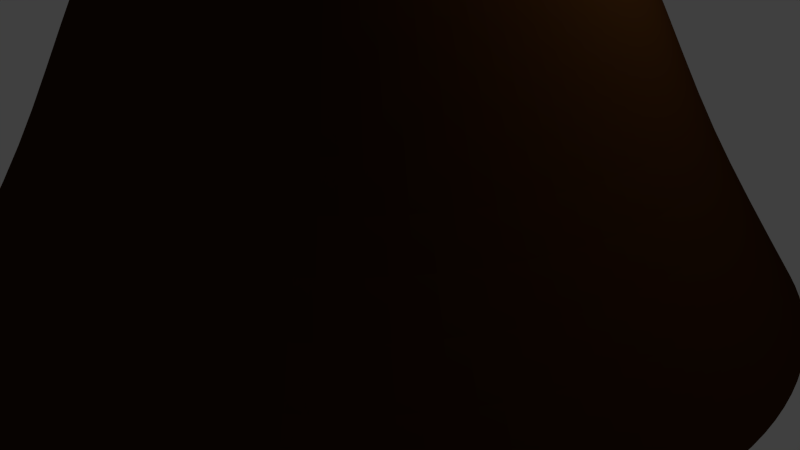 # Source: volcano.blend  (saved by Blender 2.76.0; exported with 4.5.12 LTS)
import bpy
from mathutils import Matrix  # noqa: F401  (used for matrix-valued properties, if any)

bpy.ops.wm.read_factory_settings(use_empty=True)
scene = bpy.context.scene
scene.name = 'Scene'

# ---- collections
col_collection_1 = bpy.data.collections.new('Collection 1'); scene.collection.children.link(col_collection_1)

# ---- materials (node trees are filled in below, after node groups)
mat_material_001 = bpy.data.materials.new('Material.001')
mat_material_001.alpha_threshold = 0.0
mat_material_001.use_transparent_shadow = False
mat_material_001.diffuse_color = (0.04203, 0.0156, 0.003424, 1.0)
mat_material_001.roughness = 0.5

# ---- material node trees

# ---- world
world_world = bpy.data.worlds.new('World'); scene.world = world_world
world_world.color = (0.05088, 0.05088, 0.05088)
world_world.use_sun_shadow = False
world_world.sun_shadow_jitter_overblur = 0.0
world_world.cycles.sampling_method = 'MANUAL'
world_world.cycles.sample_map_resolution = 256

# ---- cameras
cam_camera = bpy.data.cameras.new('Camera')
cam_camera.clip_end = 100.0
cam_camera.lens = 35.0
cam_camera.sensor_width = 32.0
cam_camera.sensor_height = 18.0
cam_camera.ortho_scale = 7.314
cam_camera.dof.focus_distance = 0.0
cam_camera.dof.aperture_fstop = 128.0

# ---- lights
light_lamp = bpy.data.lights.new('Lamp', 'POINT')
light_lamp.transmission_factor = 0.0
light_lamp.cutoff_distance = 30.0
light_lamp.energy = 100.0
light_lamp.shadow_buffer_clip_start = 1.001
light_lamp.shadow_soft_size = 0.1
light_lamp.shadow_maximum_resolution = 0.006
light_lamp.use_absolute_resolution = True
light_lamp.cycles.use_multiple_importance_sampling = False

# ---- meshes
me_cylinder = bpy.data.meshes.new('Cylinder')
me_cylinder.from_pydata([(-4.937e-07, 5.158, -1.0), (-3.38e-07, 3.847, 1.0), (1.006, 5.059, -1.0), (0.7505, 3.773, 1.0), (1.974, 4.765, -1.0), (1.472, 3.554, 1.0), (2.866, 4.289, -1.0), (2.137, 3.198, 1.0), (3.647, 3.647, -1.0), (2.72, 2.72, 1.0), (4.289, 2.866, -1.0), (3.198, 2.137, 1.0), (4.765, 1.974, -1.0), (3.554, 1.472, 1.0), (5.059, 1.006, -1.0), (3.773, 0.7505, 1.0), (5.158, -7.955e-07, -1.0), (3.847, -5.209e-07, 1.0), (5.059, -1.006, -1.0), (3.773, -0.7505, 1.0), (4.765, -1.974, -1.0), (3.554, -1.472, 1.0), (4.289, -2.866, -1.0), (3.198, -2.137, 1.0), (3.647, -3.647, -1.0), (2.72, -2.72, 1.0), (2.866, -4.289, -1.0), (2.137, -3.198, 1.0), (1.974, -4.765, -1.0), (1.472, -3.554, 1.0), (1.006, -5.059, -1.0), (0.7505, -3.773, 1.0), (-2.174e-06, -5.158, -1.0), (-1.591e-06, -3.847, 1.0), (-1.006, -5.059, -1.0), (-0.7505, -3.773, 1.0), (-1.974, -4.765, -1.0), (-1.472, -3.554, 1.0), (-2.866, -4.289, -1.0), (-2.137, -3.198, 1.0), (-3.647, -3.647, -1.0), (-2.72, -2.72, 1.0), (-4.289, -2.866, -1.0), (-3.199, -2.137, 1.0), (-4.765, -1.974, -1.0), (-3.554, -1.472, 1.0), (-5.059, -1.006, -1.0), (-3.773, -0.7505, 1.0), (-5.158, 3.796e-06, -1.0), (-3.847, 2.903e-06, 1.0), (-5.059, 1.006, -1.0), (-3.773, 0.7505, 1.0), (-4.765, 1.974, -1.0), (-3.554, 1.472, 1.0), (-4.289, 2.866, -1.0), (-3.198, 2.137, 1.0), (-3.647, 3.647, -1.0), (-2.72, 2.72, 1.0), (-2.866, 4.289, -1.0), (-2.137, 3.199, 1.0), (-1.974, 4.765, -1.0), (-1.472, 3.554, 1.0), (-1.006, 5.059, -1.0), (-0.7505, 3.773, 1.0), (-2.844e-07, 3.185, 2.464), (0.6214, 3.124, 2.464), (1.219, 2.943, 2.464), (1.77, 2.648, 2.464), (2.252, 2.252, 2.464), (2.648, 1.77, 2.464), (2.943, 1.219, 2.464), (3.124, 0.6214, 2.464), (3.185, -3.544e-07, 2.464), (3.124, -0.6214, 2.464), (2.943, -1.219, 2.464), (2.648, -1.77, 2.464), (2.252, -2.252, 2.464), (1.77, -2.648, 2.464), (1.219, -2.943, 2.464), (0.6214, -3.124, 2.464), (-1.322e-06, -3.185, 2.464), (-0.6214, -3.124, 2.464), (-1.219, -2.943, 2.464), (-1.77, -2.648, 2.464), (-2.252, -2.252, 2.464), (-2.648, -1.77, 2.464), (-2.943, -1.219, 2.464), (-3.124, -0.6214, 2.464), (-3.185, 2.481e-06, 2.464), (-3.124, 0.6214, 2.464), (-2.943, 1.219, 2.464), (-2.648, 1.77, 2.464), (-2.252, 2.252, 2.464), (-1.77, 2.648, 2.464), (-1.219, 2.943, 2.464), (-0.6214, 3.124, 2.464), (-1.495e-07, 1.497, 5.463), (0.292, 1.468, 5.463), (0.5729, 1.383, 5.463), (0.8317, 1.245, 5.463), (1.059, 1.059, 5.463), (1.245, 0.8317, 5.463), (1.383, 0.5729, 5.463), (1.468, 0.2921, 5.463), (1.497, -1.256e-08, 5.463), (1.468, -0.2921, 5.463), (1.383, -0.5729, 5.463), (1.245, -0.8317, 5.463), (1.059, -1.059, 5.463), (0.8317, -1.245, 5.463), (0.5729, -1.383, 5.463), (0.292, -1.468, 5.463), (-6.372e-07, -1.497, 5.463), (-0.2921, -1.468, 5.463), (-0.5729, -1.383, 5.463), (-0.8317, -1.245, 5.463), (-1.059, -1.059, 5.463), (-1.245, -0.8317, 5.463), (-1.383, -0.5729, 5.463), (-1.468, -0.292, 5.463), (-1.497, 1.32e-06, 5.463), (-1.468, 0.2921, 5.463), (-1.383, 0.5729, 5.463), (-1.245, 0.8317, 5.463), (-1.059, 1.059, 5.463), (-0.8317, 1.245, 5.463), (-0.5729, 1.383, 5.463), (-0.292, 1.468, 5.463)], [], [(0, 1, 3, 2), (2, 3, 5, 4), (4, 5, 7, 6), (6, 7, 9, 8), (8, 9, 11, 10), (10, 11, 13, 12), (12, 13, 15, 14), (14, 15, 17, 16), (16, 17, 19, 18), (18, 19, 21, 20), (20, 21, 23, 22), (22, 23, 25, 24), (24, 25, 27, 26), (26, 27, 29, 28), (28, 29, 31, 30), (30, 31, 33, 32), (32, 33, 35, 34), (34, 35, 37, 36), (36, 37, 39, 38), (38, 39, 41, 40), (40, 41, 43, 42), (42, 43, 45, 44), (44, 45, 47, 46), (46, 47, 49, 48), (48, 49, 51, 50), (50, 51, 53, 52), (52, 53, 55, 54), (54, 55, 57, 56), (56, 57, 59, 58), (58, 59, 61, 60), (11, 9, 68, 69), (62, 63, 1, 0), (60, 61, 63, 62), (55, 53, 90, 91), (29, 27, 77, 78), (3, 1, 64, 65), (47, 45, 86, 87), (1, 63, 95, 64), (21, 19, 73, 74), (39, 37, 82, 83), (57, 55, 91, 92), (13, 11, 69, 70), (31, 29, 78, 79), (49, 47, 87, 88), (5, 3, 65, 66), (23, 21, 74, 75), (41, 39, 83, 84), (59, 57, 92, 93), (15, 13, 70, 71), (33, 31, 79, 80), (51, 49, 88, 89), (7, 5, 66, 67), (25, 23, 75, 76), (43, 41, 84, 85), (61, 59, 93, 94), (17, 15, 71, 72), (35, 33, 80, 81), (53, 51, 89, 90), (9, 7, 67, 68), (27, 25, 76, 77), (45, 43, 85, 86), (63, 61, 94, 95), (19, 17, 72, 73), (37, 35, 81, 82), (76, 75, 107, 108), (90, 89, 121, 122), (77, 76, 108, 109), (91, 90, 122, 123), (78, 77, 109, 110), (65, 64, 96, 97), (92, 91, 123, 124), (79, 78, 110, 111), (66, 65, 97, 98), (93, 92, 124, 125), (80, 79, 111, 112), (67, 66, 98, 99), (94, 93, 125, 126), (81, 80, 112, 113), (68, 67, 99, 100), (95, 94, 126, 127), (82, 81, 113, 114), (69, 68, 100, 101), (64, 95, 127, 96), (83, 82, 114, 115), (70, 69, 101, 102), (84, 83, 115, 116), (71, 70, 102, 103), (85, 84, 116, 117), (72, 71, 103, 104), (86, 85, 117, 118), (73, 72, 104, 105), (87, 86, 118, 119), (74, 73, 105, 106), (88, 87, 119, 120), (75, 74, 106, 107), (89, 88, 120, 121)])
me_cylinder.materials.append(mat_material_001)
me_cylinder.use_remesh_preserve_volume = False
me_cylinder.use_remesh_preserve_attributes = False
me_cylinder.use_mirror_vertex_groups = False
me_cylinder.update()

# ---- objects
ob_cylinder = bpy.data.objects.new('Cylinder', me_cylinder)
ob_lamp = bpy.data.objects.new('Lamp', light_lamp)
ob_camera = bpy.data.objects.new('Camera', cam_camera)

# ---- transforms, parenting, visibility, modifiers, constraints
ob_cylinder.location = (0.0, 0.0, 1.0)
ob_cylinder.lineart.crease_threshold = 0.0
_m = ob_cylinder.modifiers.new('Subsurf', 'SUBSURF')
_m.uv_smooth = 'PRESERVE_CORNERS'
_m.quality = 2
_m.levels = 2
_m.show_only_control_edges = False
ob_lamp.location = (4.076, 1.005, 5.904)
ob_lamp.rotation_euler = (0.6503, 0.05522, 1.866)
ob_lamp.lock_rotations_4d = False
ob_lamp.empty_display_type = 'ARROWS'
ob_lamp.color = (0.0, 0.0, 0.0, 0.0)
ob_lamp.lineart.crease_threshold = 0.0
ob_camera.location = (7.481, -6.508, 5.344)
ob_camera.rotation_euler = (1.109, 0.01082, 0.8149)
ob_camera.lock_rotations_4d = False
ob_camera.empty_display_type = 'ARROWS'
ob_camera.color = (0.0, 0.0, 0.0, 0.0)
ob_camera.display_type = 'WIRE'
ob_camera.lineart.crease_threshold = 0.0

# ---- collection membership
col_collection_1.objects.link(ob_cylinder)
col_collection_1.objects.link(ob_lamp)
col_collection_1.objects.link(ob_camera)

# ---- scene / render settings (as saved in the file)
scene.camera = ob_camera
scene.frame_start = 1; scene.frame_end = 250; scene.frame_set(1)
scene.render.engine = 'BLENDER_EEVEE_NEXT'
scene.render.resolution_percentage = 50
scene.render.dither_intensity = 0.0
scene.cycles.use_denoising = False
scene.cycles.samples = 10
scene.cycles.sampling_pattern = 'TABULATED_SOBOL'
scene.cycles.light_sampling_threshold = 0.0
scene.cycles.use_adaptive_sampling = False
scene.cycles.use_light_tree = False
scene.cycles.blur_glossy = 0.0
scene.cycles.pixel_filter_type = 'GAUSSIAN'
scene.cycles.sample_clamp_indirect = 0.0
scene.view_settings.view_transform = 'Standard'
bpy.context.view_layer.update()
